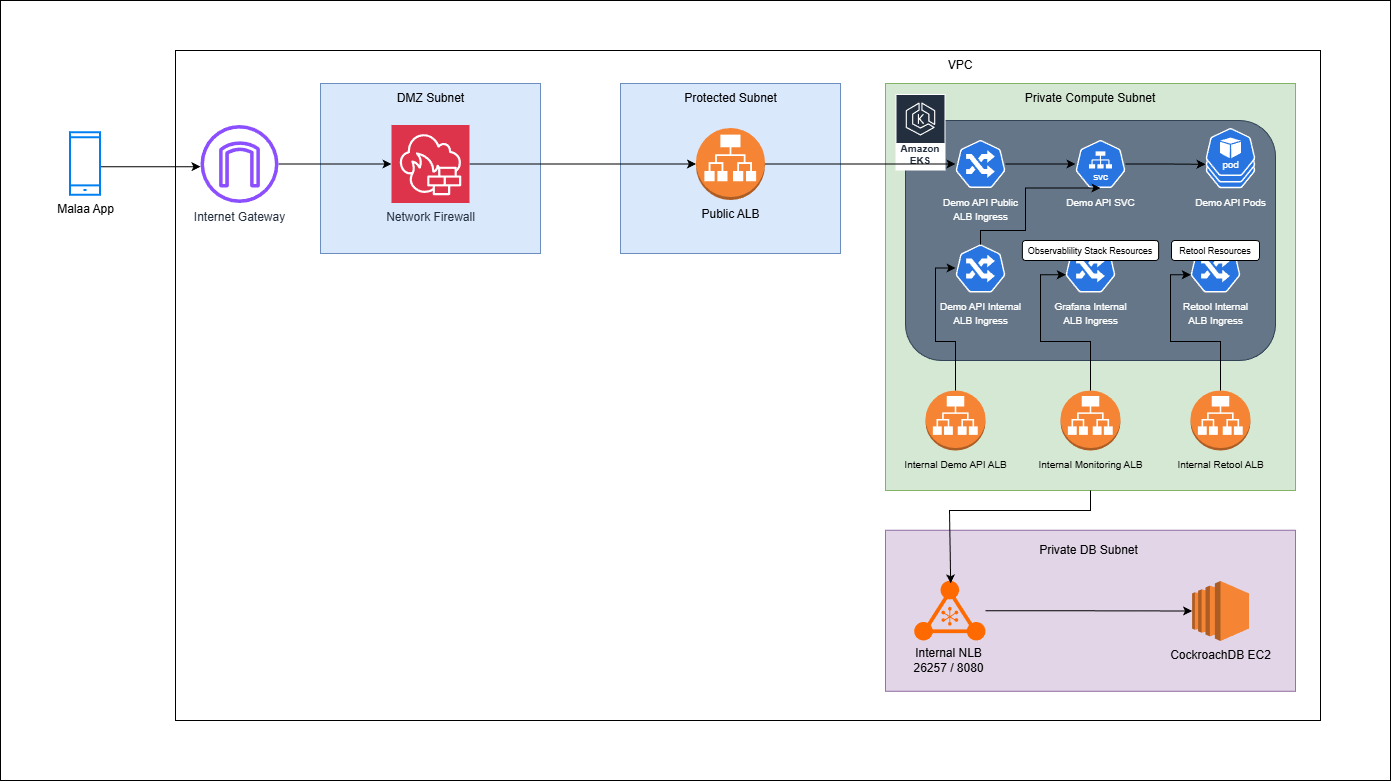

The diagram above was exported from draw.io. Its source (the exported page's mxGraphModel, read from the mxfile embedded in the PNG):
<mxGraphModel dx="2439" dy="2658" grid="1" gridSize="10" guides="1" tooltips="1" connect="1" arrows="1" fold="1" page="1" pageScale="1" pageWidth="850" pageHeight="1100" math="0" shadow="0">
  <root>
    <mxCell id="0" />
    <mxCell id="1" parent="0" />
    <mxCell id="hrfVQrEDPssljBGlYoHY-13" parent="1" style="rounded=0;whiteSpace=wrap;html=1;" value="" vertex="1">
      <mxGeometry height="780" width="1390" x="-80" y="-10" as="geometry" />
    </mxCell>
    <mxCell id="eY_ilsYgoBc-7XACXCPY-11" parent="1" style="rounded=0;whiteSpace=wrap;html=1;" value="" vertex="1">
      <mxGeometry height="670" width="1145" x="95" y="40" as="geometry" />
    </mxCell>
    <mxCell id="eY_ilsYgoBc-7XACXCPY-14" parent="1" style="rounded=0;whiteSpace=wrap;html=1;align=center;fillColor=#dae8fc;strokeColor=#6c8ebf;gradientColor=none;glass=0;" value="" vertex="1">
      <mxGeometry height="170" width="220" x="540" y="73" as="geometry" />
    </mxCell>
    <mxCell id="hrfVQrEDPssljBGlYoHY-10" edge="1" parent="1" style="edgeStyle=orthogonalEdgeStyle;rounded=0;orthogonalLoop=1;jettySize=auto;html=1;exitX=0.874;exitY=0.518;exitDx=0;exitDy=0;exitPerimeter=0;" value="">
      <mxGeometry relative="1" as="geometry">
        <Array as="points">
          <mxPoint x="70" y="156.17" />
          <mxPoint x="70" y="156.17" />
        </Array>
        <mxPoint x="16.220000000000027" y="150.79499999999976" as="sourcePoint" />
        <mxPoint x="120" y="156.21347826086995" as="targetPoint" />
      </mxGeometry>
    </mxCell>
    <mxCell id="eY_ilsYgoBc-7XACXCPY-10" parent="1" style="outlineConnect=0;dashed=0;verticalLabelPosition=bottom;verticalAlign=top;align=center;html=1;shape=mxgraph.aws3.application_load_balancer;fillColor=#F58534;gradientColor=none;" value="Public ALB" vertex="1">
      <mxGeometry height="72" width="69" x="615.5" y="117.5" as="geometry" />
    </mxCell>
    <mxCell id="eY_ilsYgoBc-7XACXCPY-18" parent="1" style="rounded=0;whiteSpace=wrap;html=1;align=center;fillColor=#d5e8d4;strokeColor=#82b366;" value="" vertex="1">
      <mxGeometry height="407" width="410" x="805" y="73" as="geometry" />
    </mxCell>
    <mxCell id="eY_ilsYgoBc-7XACXCPY-19" parent="1" style="rounded=1;whiteSpace=wrap;html=1;align=center;fillColor=#647687;strokeColor=#314354;fontColor=#ffffff;" value="" vertex="1">
      <mxGeometry height="240" width="370" x="825" y="110" as="geometry" />
    </mxCell>
    <mxCell id="eY_ilsYgoBc-7XACXCPY-20" parent="1" style="sketch=0;outlineConnect=0;fontColor=#232F3E;gradientColor=none;strokeColor=#ffffff;fillColor=#232F3E;dashed=0;verticalLabelPosition=middle;verticalAlign=bottom;align=center;html=1;whiteSpace=wrap;fontSize=10;fontStyle=1;spacing=3;shape=mxgraph.aws4.productIcon;prIcon=mxgraph.aws4.eks;" value="Amazon EKS" vertex="1">
      <mxGeometry height="76.5" width="50" x="815" y="83.5" as="geometry" />
    </mxCell>
    <mxCell id="eY_ilsYgoBc-7XACXCPY-25" edge="1" parent="1" source="eY_ilsYgoBc-7XACXCPY-21" style="edgeStyle=orthogonalEdgeStyle;rounded=0;orthogonalLoop=1;jettySize=auto;html=1;" target="eY_ilsYgoBc-7XACXCPY-24">
      <mxGeometry relative="1" as="geometry" />
    </mxCell>
    <mxCell id="eY_ilsYgoBc-7XACXCPY-21" parent="1" style="aspect=fixed;sketch=0;html=1;dashed=0;whitespace=wrap;verticalLabelPosition=bottom;verticalAlign=top;fillColor=#2875E2;strokeColor=#ffffff;points=[[0.005,0.63,0],[0.1,0.2,0],[0.9,0.2,0],[0.5,0,0],[0.995,0.63,0],[0.72,0.99,0],[0.5,1,0],[0.28,0.99,0]];shape=mxgraph.kubernetes.icon2;prIcon=ing" value="&lt;font style=&quot;color: rgb(255, 255, 255); font-size: 10px;&quot;&gt;Demo API Public&lt;/font&gt;&lt;div&gt;&lt;font style=&quot;color: rgb(255, 255, 255); font-size: 10px;&quot;&gt;ALB Ingress&lt;/font&gt;&lt;/div&gt;" vertex="1">
      <mxGeometry height="48" width="50" x="875" y="129.5" as="geometry" />
    </mxCell>
    <mxCell id="eY_ilsYgoBc-7XACXCPY-22" edge="1" parent="1" source="eY_ilsYgoBc-7XACXCPY-10" style="edgeStyle=orthogonalEdgeStyle;rounded=0;orthogonalLoop=1;jettySize=auto;html=1;exitX=1;exitY=0.5;exitDx=0;exitDy=0;exitPerimeter=0;" target="eY_ilsYgoBc-7XACXCPY-21">
      <mxGeometry relative="1" as="geometry">
        <mxPoint x="732.77" y="153.74999999999977" as="sourcePoint" />
      </mxGeometry>
    </mxCell>
    <mxCell id="eY_ilsYgoBc-7XACXCPY-27" edge="1" parent="1" source="eY_ilsYgoBc-7XACXCPY-24" style="edgeStyle=orthogonalEdgeStyle;rounded=0;orthogonalLoop=1;jettySize=auto;html=1;" target="eY_ilsYgoBc-7XACXCPY-26">
      <mxGeometry relative="1" as="geometry" />
    </mxCell>
    <mxCell id="eY_ilsYgoBc-7XACXCPY-24" parent="1" style="aspect=fixed;sketch=0;html=1;dashed=0;whitespace=wrap;verticalLabelPosition=bottom;verticalAlign=top;fillColor=#2875E2;strokeColor=#ffffff;points=[[0.005,0.63,0],[0.1,0.2,0],[0.9,0.2,0],[0.5,0,0],[0.995,0.63,0],[0.72,0.99,0],[0.5,1,0],[0.28,0.99,0]];shape=mxgraph.kubernetes.icon2;kubernetesLabel=1;prIcon=svc" value="&lt;font style=&quot;color: rgb(255, 255, 255); font-size: 10px;&quot;&gt;Demo API SVC&lt;/font&gt;" vertex="1">
      <mxGeometry height="48" width="50" x="995" y="129.5" as="geometry" />
    </mxCell>
    <mxCell id="eY_ilsYgoBc-7XACXCPY-26" parent="1" style="aspect=fixed;sketch=0;html=1;dashed=0;whitespace=wrap;verticalLabelPosition=bottom;verticalAlign=top;fillColor=#2875E2;strokeColor=#ffffff;points=[[0.005,0.63,0],[0.1,0.2,0],[0.9,0.2,0],[0.5,0,0],[0.995,0.63,0],[0.72,0.99,0],[0.5,1,0],[0.28,0.99,0]];shape=mxgraph.kubernetes.icon2;kubernetesLabel=1;prIcon=pod" value="&lt;font style=&quot;color: rgb(255, 255, 255); font-size: 10px;&quot;&gt;Demo API Pods&lt;/font&gt;" vertex="1">
      <mxGeometry height="48" width="50" x="1125" y="129.75" as="geometry" />
    </mxCell>
    <mxCell id="eY_ilsYgoBc-7XACXCPY-32" parent="1" style="text;html=1;whiteSpace=wrap;strokeColor=none;fillColor=none;align=center;verticalAlign=middle;rounded=0;" value="Private Compute Subnet" vertex="1">
      <mxGeometry height="30" width="150" x="935" y="73" as="geometry" />
    </mxCell>
    <mxCell id="eY_ilsYgoBc-7XACXCPY-33" parent="1" style="text;html=1;whiteSpace=wrap;strokeColor=none;fillColor=none;align=center;verticalAlign=middle;rounded=0;" value="Protected Subnet" vertex="1">
      <mxGeometry height="30" width="145" x="577.5" y="73" as="geometry" />
    </mxCell>
    <mxCell id="eY_ilsYgoBc-7XACXCPY-45" parent="1" style="aspect=fixed;sketch=0;html=1;dashed=0;whitespace=wrap;verticalLabelPosition=bottom;verticalAlign=top;fillColor=#2875E2;strokeColor=#ffffff;points=[[0.005,0.63,0],[0.1,0.2,0],[0.9,0.2,0],[0.5,0,0],[0.995,0.63,0],[0.72,0.99,0],[0.5,1,0],[0.28,0.99,0]];shape=mxgraph.kubernetes.icon2;kubernetesLabel=1;prIcon=pod" value="" vertex="1">
      <mxGeometry height="48" width="50" x="1125" y="124" as="geometry" />
    </mxCell>
    <mxCell id="eY_ilsYgoBc-7XACXCPY-46" parent="1" style="aspect=fixed;sketch=0;html=1;dashed=0;whitespace=wrap;verticalLabelPosition=bottom;verticalAlign=top;fillColor=#2875E2;strokeColor=#ffffff;points=[[0.005,0.63,0],[0.1,0.2,0],[0.9,0.2,0],[0.5,0,0],[0.995,0.63,0],[0.72,0.99,0],[0.5,1,0],[0.28,0.99,0]];shape=mxgraph.kubernetes.icon2;kubernetesLabel=1;prIcon=pod" value="" vertex="1">
      <mxGeometry height="48" width="50" x="1125" y="117.5" as="geometry" />
    </mxCell>
    <mxCell id="eY_ilsYgoBc-7XACXCPY-49" parent="1" style="outlineConnect=0;dashed=0;verticalLabelPosition=bottom;verticalAlign=top;align=center;html=1;shape=mxgraph.aws3.application_load_balancer;fillColor=#F58534;gradientColor=none;" value="&lt;font style=&quot;font-size: 10px;&quot;&gt;Internal Demo API ALB&lt;/font&gt;" vertex="1">
      <mxGeometry height="60" width="60" x="845" y="380" as="geometry" />
    </mxCell>
    <mxCell id="eY_ilsYgoBc-7XACXCPY-50" parent="1" style="aspect=fixed;sketch=0;html=1;dashed=0;whitespace=wrap;verticalLabelPosition=bottom;verticalAlign=top;fillColor=#2875E2;strokeColor=#ffffff;points=[[0.005,0.63,0],[0.1,0.2,0],[0.9,0.2,0],[0.5,0,0],[0.995,0.63,0],[0.72,0.99,0],[0.5,1,0],[0.28,0.99,0]];shape=mxgraph.kubernetes.icon2;prIcon=ing" value="&lt;font style=&quot;color: rgb(255, 255, 255); font-size: 10px;&quot;&gt;Demo API Internal&lt;/font&gt;&lt;div&gt;&lt;font style=&quot;color: rgb(255, 255, 255); font-size: 10px;&quot;&gt;ALB Ingress&lt;/font&gt;&lt;/div&gt;" vertex="1">
      <mxGeometry height="48" width="50" x="875" y="234" as="geometry" />
    </mxCell>
    <mxCell id="eY_ilsYgoBc-7XACXCPY-51" edge="1" parent="1" source="eY_ilsYgoBc-7XACXCPY-50" style="edgeStyle=orthogonalEdgeStyle;rounded=0;orthogonalLoop=1;jettySize=auto;html=1;entryX=0.5;entryY=1;entryDx=0;entryDy=0;entryPerimeter=0;jumpStyle=gap;jumpSize=10;flowAnimation=0;exitX=0.5;exitY=0;exitDx=0;exitDy=0;exitPerimeter=0;" target="eY_ilsYgoBc-7XACXCPY-24">
      <mxGeometry relative="1" as="geometry">
        <Array as="points">
          <mxPoint x="900" y="220" />
          <mxPoint x="945" y="220" />
          <mxPoint x="945" y="178" />
        </Array>
      </mxGeometry>
    </mxCell>
    <mxCell id="eY_ilsYgoBc-7XACXCPY-53" edge="1" parent="1" source="eY_ilsYgoBc-7XACXCPY-49" style="edgeStyle=orthogonalEdgeStyle;rounded=0;orthogonalLoop=1;jettySize=auto;html=1;entryX=0.001;entryY=0.489;entryDx=0;entryDy=0;entryPerimeter=0;" target="eY_ilsYgoBc-7XACXCPY-50">
      <mxGeometry relative="1" as="geometry" />
    </mxCell>
    <mxCell id="eY_ilsYgoBc-7XACXCPY-55" parent="1" style="aspect=fixed;sketch=0;html=1;dashed=0;whitespace=wrap;verticalLabelPosition=bottom;verticalAlign=top;fillColor=#2875E2;strokeColor=#ffffff;points=[[0.005,0.63,0],[0.1,0.2,0],[0.9,0.2,0],[0.5,0,0],[0.995,0.63,0],[0.72,0.99,0],[0.5,1,0],[0.28,0.99,0]];shape=mxgraph.kubernetes.icon2;prIcon=ing" value="&lt;font style=&quot;color: rgb(255, 255, 255); font-size: 10px;&quot;&gt;Retool Internal&lt;/font&gt;&lt;div&gt;&lt;font style=&quot;color: rgb(255, 255, 255); font-size: 10px;&quot;&gt;ALB Ingress&lt;/font&gt;&lt;/div&gt;" vertex="1">
      <mxGeometry height="48" width="50" x="1110" y="234" as="geometry" />
    </mxCell>
    <mxCell id="eY_ilsYgoBc-7XACXCPY-56" parent="1" style="outlineConnect=0;dashed=0;verticalLabelPosition=bottom;verticalAlign=top;align=center;html=1;shape=mxgraph.aws3.application_load_balancer;fillColor=#F58534;gradientColor=none;" value="&lt;font style=&quot;font-size: 10px;&quot;&gt;Internal Retool ALB&lt;/font&gt;" vertex="1">
      <mxGeometry height="60" width="60" x="1110" y="380" as="geometry" />
    </mxCell>
    <mxCell id="eY_ilsYgoBc-7XACXCPY-58" edge="1" parent="1" source="eY_ilsYgoBc-7XACXCPY-56" style="edgeStyle=orthogonalEdgeStyle;rounded=0;orthogonalLoop=1;jettySize=auto;html=1;entryX=0.005;entryY=0.63;entryDx=0;entryDy=0;entryPerimeter=0;" target="eY_ilsYgoBc-7XACXCPY-55">
      <mxGeometry relative="1" as="geometry" />
    </mxCell>
    <mxCell id="eY_ilsYgoBc-7XACXCPY-59" parent="1" style="aspect=fixed;sketch=0;html=1;dashed=0;whitespace=wrap;verticalLabelPosition=bottom;verticalAlign=top;fillColor=#2875E2;strokeColor=#ffffff;points=[[0.005,0.63,0],[0.1,0.2,0],[0.9,0.2,0],[0.5,0,0],[0.995,0.63,0],[0.72,0.99,0],[0.5,1,0],[0.28,0.99,0]];shape=mxgraph.kubernetes.icon2;prIcon=ing" value="&lt;font style=&quot;color: rgb(255, 255, 255); font-size: 10px;&quot;&gt;Grafana Internal&lt;/font&gt;&lt;div&gt;&lt;font style=&quot;color: rgb(255, 255, 255); font-size: 10px;&quot;&gt;ALB Ingress&lt;/font&gt;&lt;/div&gt;" vertex="1">
      <mxGeometry height="48" width="50" x="985" y="234" as="geometry" />
    </mxCell>
    <mxCell id="eY_ilsYgoBc-7XACXCPY-61" parent="1" style="outlineConnect=0;dashed=0;verticalLabelPosition=bottom;verticalAlign=top;align=center;html=1;shape=mxgraph.aws3.application_load_balancer;fillColor=#F58534;gradientColor=none;" value="&lt;font style=&quot;font-size: 10px;&quot;&gt;Internal Monitoring ALB&lt;/font&gt;" vertex="1">
      <mxGeometry height="60" width="60" x="980" y="380" as="geometry" />
    </mxCell>
    <mxCell id="eY_ilsYgoBc-7XACXCPY-63" edge="1" parent="1" source="eY_ilsYgoBc-7XACXCPY-61" style="edgeStyle=orthogonalEdgeStyle;rounded=0;orthogonalLoop=1;jettySize=auto;html=1;entryX=0.005;entryY=0.63;entryDx=0;entryDy=0;entryPerimeter=0;" target="eY_ilsYgoBc-7XACXCPY-59">
      <mxGeometry relative="1" as="geometry" />
    </mxCell>
    <mxCell id="eY_ilsYgoBc-7XACXCPY-65" parent="1" style="rounded=1;whiteSpace=wrap;html=1;" value="&lt;font style=&quot;font-size: 9px;&quot;&gt;Observablility Stack Resources&lt;/font&gt;" vertex="1">
      <mxGeometry height="20" width="136.25" x="941.88" y="230" as="geometry" />
    </mxCell>
    <mxCell id="eY_ilsYgoBc-7XACXCPY-75" parent="1" style="rounded=1;whiteSpace=wrap;html=1;" value="&lt;font style=&quot;font-size: 9px;&quot;&gt;Retool Resources&lt;/font&gt;" vertex="1">
      <mxGeometry height="20" width="88.12" x="1090.94" y="230" as="geometry" />
    </mxCell>
    <mxCell id="eY_ilsYgoBc-7XACXCPY-76" parent="1" style="rounded=0;whiteSpace=wrap;html=1;align=center;fillColor=#e1d5e7;strokeColor=#9673a6;glass=0;" value="" vertex="1">
      <mxGeometry height="161" width="410" x="805" y="519.75" as="geometry" />
    </mxCell>
    <mxCell id="eY_ilsYgoBc-7XACXCPY-85" edge="1" parent="1" source="eY_ilsYgoBc-7XACXCPY-77" style="edgeStyle=orthogonalEdgeStyle;rounded=0;orthogonalLoop=1;jettySize=auto;html=1;" target="eY_ilsYgoBc-7XACXCPY-84">
      <mxGeometry relative="1" as="geometry" />
    </mxCell>
    <mxCell id="eY_ilsYgoBc-7XACXCPY-77" parent="1" style="points=[];aspect=fixed;html=1;align=center;shadow=0;dashed=0;fillColor=#FF6A00;strokeColor=none;shape=mxgraph.alibaba_cloud.nlb_network_load_balancer_01;" value="" vertex="1">
      <mxGeometry height="60.5" width="71.34" x="833.6600000000001" y="570" as="geometry" />
    </mxCell>
    <mxCell id="eY_ilsYgoBc-7XACXCPY-78" edge="1" parent="1" source="eY_ilsYgoBc-7XACXCPY-18" style="endArrow=classic;html=1;rounded=0;exitX=0.5;exitY=1;exitDx=0;exitDy=0;entryX=0.512;entryY=0.046;entryDx=0;entryDy=0;entryPerimeter=0;" target="eY_ilsYgoBc-7XACXCPY-77" value="">
      <mxGeometry height="50" relative="1" width="50" as="geometry">
        <Array as="points">
          <mxPoint x="1010" y="500" />
          <mxPoint x="869" y="500" />
        </Array>
        <mxPoint x="935" y="440" as="sourcePoint" />
        <mxPoint x="985" y="390" as="targetPoint" />
      </mxGeometry>
    </mxCell>
    <mxCell id="eY_ilsYgoBc-7XACXCPY-82" parent="1" style="text;html=1;whiteSpace=wrap;strokeColor=none;fillColor=none;align=center;verticalAlign=middle;rounded=0;" value="Internal NLB&lt;br&gt;26257 / 8080" vertex="1">
      <mxGeometry height="39.5" width="92.83" x="822.1700000000001" y="630.5" as="geometry" />
    </mxCell>
    <mxCell id="eY_ilsYgoBc-7XACXCPY-84" parent="1" style="outlineConnect=0;dashed=0;verticalLabelPosition=bottom;verticalAlign=top;align=center;html=1;shape=mxgraph.aws3.ec2;fillColor=#F58534;gradientColor=none;" value="CockroachDB EC2" vertex="1">
      <mxGeometry height="60" width="56.87" x="1111.5700000000002" y="570.5" as="geometry" />
    </mxCell>
    <mxCell id="eY_ilsYgoBc-7XACXCPY-86" parent="1" style="text;html=1;whiteSpace=wrap;strokeColor=none;fillColor=none;align=center;verticalAlign=middle;rounded=0;" value="Private DB Subnet" vertex="1">
      <mxGeometry height="39.5" width="132.83" x="941.88" y="519.75" as="geometry" />
    </mxCell>
    <mxCell id="eY_ilsYgoBc-7XACXCPY-87" parent="1" style="text;html=1;whiteSpace=wrap;strokeColor=none;fillColor=none;align=center;verticalAlign=middle;rounded=0;" value="VPC" vertex="1">
      <mxGeometry height="30" width="60" x="850" y="40" as="geometry" />
    </mxCell>
    <mxCell id="hrfVQrEDPssljBGlYoHY-3" parent="1" style="rounded=0;whiteSpace=wrap;html=1;align=center;fillColor=#dae8fc;strokeColor=#6c8ebf;gradientColor=none;glass=0;" value="" vertex="1">
      <mxGeometry height="170" width="220" x="240" y="73" as="geometry" />
    </mxCell>
    <mxCell id="hrfVQrEDPssljBGlYoHY-9" edge="1" parent="1" source="hrfVQrEDPssljBGlYoHY-5" style="edgeStyle=orthogonalEdgeStyle;rounded=0;orthogonalLoop=1;jettySize=auto;html=1;" target="hrfVQrEDPssljBGlYoHY-6">
      <mxGeometry relative="1" as="geometry" />
    </mxCell>
    <mxCell id="hrfVQrEDPssljBGlYoHY-5" parent="1" style="sketch=0;outlineConnect=0;fontColor=#232F3E;gradientColor=none;fillColor=#8C4FFF;strokeColor=none;dashed=0;verticalLabelPosition=bottom;verticalAlign=top;align=center;html=1;fontSize=12;fontStyle=0;aspect=fixed;pointerEvents=1;shape=mxgraph.aws4.internet_gateway;" value="Internet Gateway" vertex="1">
      <mxGeometry height="78" width="78" x="120" y="114.5" as="geometry" />
    </mxCell>
    <mxCell id="hrfVQrEDPssljBGlYoHY-8" edge="1" parent="1" source="hrfVQrEDPssljBGlYoHY-6" style="edgeStyle=orthogonalEdgeStyle;rounded=0;orthogonalLoop=1;jettySize=auto;html=1;" target="eY_ilsYgoBc-7XACXCPY-10">
      <mxGeometry relative="1" as="geometry" />
    </mxCell>
    <mxCell id="hrfVQrEDPssljBGlYoHY-6" parent="1" style="sketch=0;points=[[0,0,0],[0.25,0,0],[0.5,0,0],[0.75,0,0],[1,0,0],[0,1,0],[0.25,1,0],[0.5,1,0],[0.75,1,0],[1,1,0],[0,0.25,0],[0,0.5,0],[0,0.75,0],[1,0.25,0],[1,0.5,0],[1,0.75,0]];outlineConnect=0;fontColor=#232F3E;fillColor=#DD344C;strokeColor=#ffffff;dashed=0;verticalLabelPosition=bottom;verticalAlign=top;align=center;html=1;fontSize=12;fontStyle=0;aspect=fixed;shape=mxgraph.aws4.resourceIcon;resIcon=mxgraph.aws4.network_firewall;" value="Network Firewall" vertex="1">
      <mxGeometry height="78" width="78" x="311" y="114.5" as="geometry" />
    </mxCell>
    <mxCell id="hrfVQrEDPssljBGlYoHY-7" parent="1" style="text;html=1;whiteSpace=wrap;strokeColor=none;fillColor=none;align=center;verticalAlign=middle;rounded=0;" value="DMZ Subnet" vertex="1">
      <mxGeometry height="30" width="145" x="277.5" y="73" as="geometry" />
    </mxCell>
    <mxCell id="hrfVQrEDPssljBGlYoHY-12" parent="1" style="html=1;verticalLabelPosition=bottom;align=center;labelBackgroundColor=#ffffff;verticalAlign=top;strokeWidth=2;strokeColor=#0080F0;shadow=0;dashed=0;shape=mxgraph.ios7.icons.smartphone;" value="Malaa App" vertex="1">
      <mxGeometry height="62.5" width="30" x="-10" y="122.25" as="geometry" />
    </mxCell>
  </root>
</mxGraphModel>